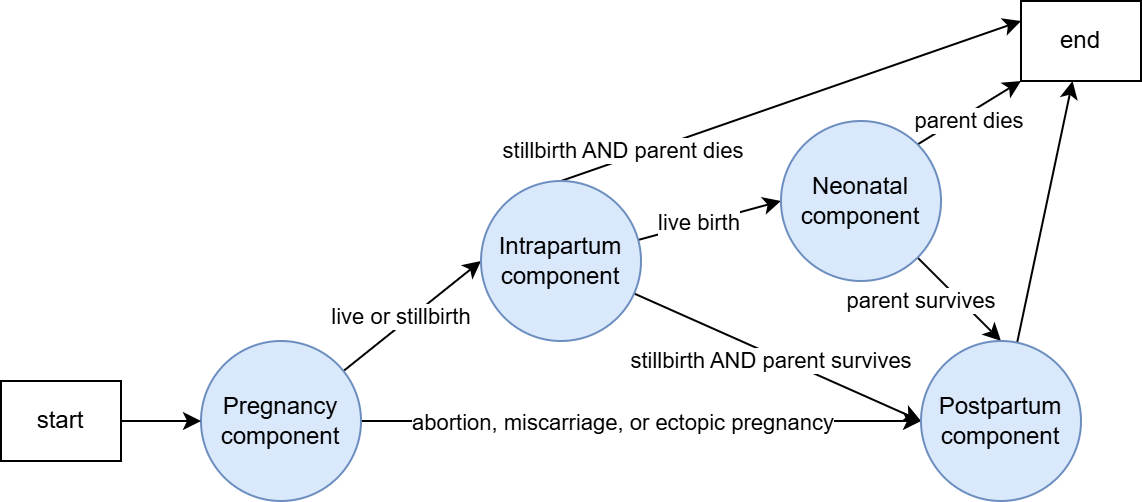

The diagram above was exported from draw.io. Its source (the exported page's mxGraphModel, read from the mxfile embedded in the PNG):
<mxGraphModel dx="1458" dy="1692" grid="1" gridSize="10" guides="1" tooltips="1" connect="1" arrows="1" fold="1" page="1" pageScale="1" pageWidth="850" pageHeight="1100" math="0" shadow="0">
  <root>
    <mxCell id="0" />
    <mxCell id="1" parent="0" />
    <mxCell id="28" style="edgeStyle=none;html=1;entryX=0;entryY=0.5;entryDx=0;entryDy=0;" parent="1" source="23" target="24" edge="1">
      <mxGeometry relative="1" as="geometry" />
    </mxCell>
    <mxCell id="29" value="live or stillbirth" style="edgeLabel;html=1;align=center;verticalAlign=middle;resizable=0;points=[];" parent="28" vertex="1" connectable="0">
      <mxGeometry x="-0.4426" y="2" relative="1" as="geometry">
        <mxPoint x="10" y="-10" as="offset" />
      </mxGeometry>
    </mxCell>
    <mxCell id="30" style="edgeStyle=none;html=1;entryX=0;entryY=0.5;entryDx=0;entryDy=0;" parent="1" source="23" target="26" edge="1">
      <mxGeometry relative="1" as="geometry" />
    </mxCell>
    <mxCell id="31" value="abortion, miscarriage, or ectopic pregnancy" style="edgeLabel;html=1;align=center;verticalAlign=middle;resizable=0;points=[];" parent="30" vertex="1" connectable="0">
      <mxGeometry x="-0.4238" y="-1" relative="1" as="geometry">
        <mxPoint x="49" y="-1" as="offset" />
      </mxGeometry>
    </mxCell>
    <mxCell id="23" value="Pregnancy component" style="ellipse;whiteSpace=wrap;html=1;fillColor=#dae8fc;strokeColor=#6c8ebf;" parent="1" vertex="1">
      <mxGeometry x="140" y="130" width="80" height="80" as="geometry" />
    </mxCell>
    <mxCell id="32" style="edgeStyle=none;html=1;entryX=0;entryY=0.5;entryDx=0;entryDy=0;" parent="1" source="24" target="26" edge="1">
      <mxGeometry relative="1" as="geometry" />
    </mxCell>
    <mxCell id="33" value="stillbirth AND parent survives" style="edgeLabel;html=1;align=center;verticalAlign=middle;resizable=0;points=[];" parent="32" vertex="1" connectable="0">
      <mxGeometry x="-0.329" relative="1" as="geometry">
        <mxPoint x="20" y="12" as="offset" />
      </mxGeometry>
    </mxCell>
    <mxCell id="34" style="edgeStyle=none;html=1;entryX=0;entryY=0.5;entryDx=0;entryDy=0;" parent="1" source="24" target="25" edge="1">
      <mxGeometry relative="1" as="geometry" />
    </mxCell>
    <mxCell id="35" value="live birth" style="edgeLabel;html=1;align=center;verticalAlign=middle;resizable=0;points=[];" parent="34" vertex="1" connectable="0">
      <mxGeometry x="-0.1734" y="1" relative="1" as="geometry">
        <mxPoint as="offset" />
      </mxGeometry>
    </mxCell>
    <mxCell id="45" style="edgeStyle=none;html=1;entryX=0;entryY=0.25;entryDx=0;entryDy=0;exitX=0.5;exitY=0;exitDx=0;exitDy=0;" parent="1" source="24" target="41" edge="1">
      <mxGeometry relative="1" as="geometry" />
    </mxCell>
    <mxCell id="46" value="stillbirth AND parent dies" style="edgeLabel;html=1;align=center;verticalAlign=middle;resizable=0;points=[];" parent="45" vertex="1" connectable="0">
      <mxGeometry x="-0.5233" y="-4" relative="1" as="geometry">
        <mxPoint x="-26" as="offset" />
      </mxGeometry>
    </mxCell>
    <mxCell id="24" value="Intrapartum component" style="ellipse;whiteSpace=wrap;html=1;fillColor=#dae8fc;strokeColor=#6c8ebf;" parent="1" vertex="1">
      <mxGeometry x="280" y="50" width="80" height="80" as="geometry" />
    </mxCell>
    <mxCell id="36" style="edgeStyle=none;html=1;entryX=0.5;entryY=0;entryDx=0;entryDy=0;" parent="1" source="25" target="26" edge="1">
      <mxGeometry relative="1" as="geometry" />
    </mxCell>
    <mxCell id="37" value="parent survives" style="edgeLabel;html=1;align=center;verticalAlign=middle;resizable=0;points=[];" parent="36" vertex="1" connectable="0">
      <mxGeometry x="-0.0798" y="-2" relative="1" as="geometry">
        <mxPoint x="-16" y="1" as="offset" />
      </mxGeometry>
    </mxCell>
    <mxCell id="42" style="edgeStyle=none;html=1;exitX=1;exitY=0;exitDx=0;exitDy=0;entryX=0;entryY=1;entryDx=0;entryDy=0;" parent="1" source="25" target="41" edge="1">
      <mxGeometry relative="1" as="geometry" />
    </mxCell>
    <mxCell id="43" value="parent dies" style="edgeLabel;html=1;align=center;verticalAlign=middle;resizable=0;points=[];" parent="42" vertex="1" connectable="0">
      <mxGeometry x="-0.0639" y="-3" relative="1" as="geometry">
        <mxPoint as="offset" />
      </mxGeometry>
    </mxCell>
    <mxCell id="25" value="Neonatal component" style="ellipse;whiteSpace=wrap;html=1;fillColor=#dae8fc;strokeColor=#6c8ebf;" parent="1" vertex="1">
      <mxGeometry x="430" y="20" width="80" height="80" as="geometry" />
    </mxCell>
    <mxCell id="44" style="edgeStyle=none;html=1;" parent="1" source="26" target="41" edge="1">
      <mxGeometry relative="1" as="geometry" />
    </mxCell>
    <mxCell id="26" value="Postpartum component" style="ellipse;whiteSpace=wrap;html=1;fillColor=#dae8fc;strokeColor=#6c8ebf;" parent="1" vertex="1">
      <mxGeometry x="500" y="130" width="80" height="80" as="geometry" />
    </mxCell>
    <mxCell id="40" style="edgeStyle=none;html=1;entryX=0;entryY=0.5;entryDx=0;entryDy=0;" parent="1" source="39" target="23" edge="1">
      <mxGeometry relative="1" as="geometry" />
    </mxCell>
    <mxCell id="39" value="start" style="whiteSpace=wrap;html=1;" parent="1" vertex="1">
      <mxGeometry x="40" y="150" width="60" height="40" as="geometry" />
    </mxCell>
    <mxCell id="41" value="end" style="whiteSpace=wrap;html=1;" parent="1" vertex="1">
      <mxGeometry x="550" y="-40" width="60" height="40" as="geometry" />
    </mxCell>
  </root>
</mxGraphModel>